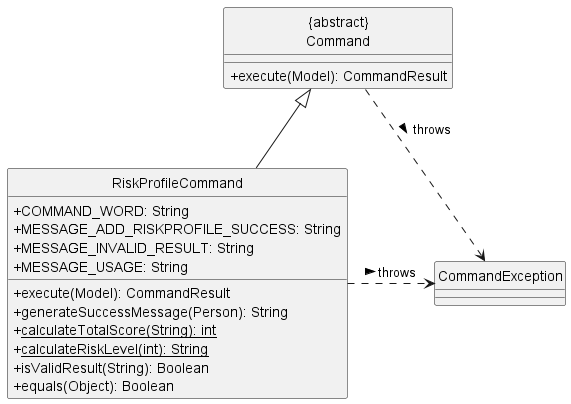

The diagram above was rendered by PlantUML. Its source (embedded in the PNG):
@startuml
hide circle
skinparam classAttributeIconSize 0

Class "{abstract}\nCommand" as Command {
  +execute(Model): CommandResult
}
Class RiskProfileCommand {
  +COMMAND_WORD: String
  +MESSAGE_ADD_RISKPROFILE_SUCCESS: String
  +MESSAGE_INVALID_RESULT: String
  +MESSAGE_USAGE: String
  +execute(Model): CommandResult
  +generateSuccessMessage(Person): String
  +<u>calculateTotalScore(String): int</u>
  +<u>calculateRiskLevel(int): String</u>
  +isValidResult(String): Boolean
  +equals(Object): Boolean
}
Class CommandException

RiskProfileCommand -up-|> Command
Command ..> CommandException: throws >
RiskProfileCommand .right.> CommandException: throws >
@enduml